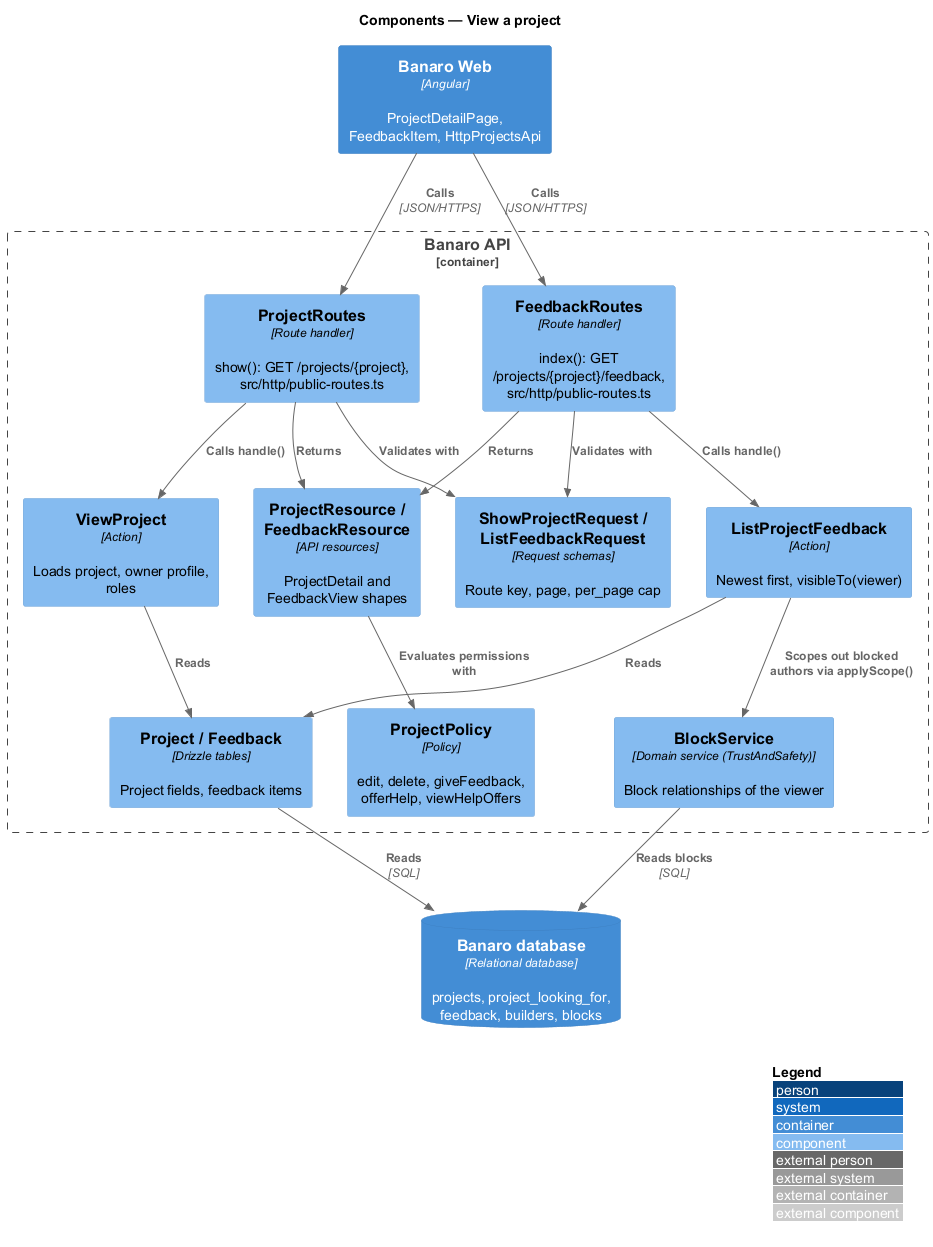

The diagram above was rendered by PlantUML. Its source (embedded in the PNG):
@startuml
!include <C4/C4_Component>
LAYOUT_WITH_LEGEND()
title Components — View a project

Container(web, "Banaro Web", "Angular", "ProjectDetailPage, FeedbackItem, HttpProjectsApi")
ContainerDb(db, "Banaro database", "Relational database", "projects, project_looking_for, feedback, builders, blocks")

Container_Boundary(api, "Banaro API") {
  Component(pctrl, "ProjectRoutes", "Route handler", "show(): GET /projects/{project}, src/http/public-routes.ts")
  Component(fctrl, "FeedbackRoutes", "Route handler", "index(): GET /projects/{project}/feedback, src/http/public-routes.ts")
  Component(req, "ShowProjectRequest / ListFeedbackRequest", "Request schemas", "Route key, page, per_page cap")
  Component(view, "ViewProject", "Action", "Loads project, owner profile, roles")
  Component(list, "ListProjectFeedback", "Action", "Newest first, visibleTo(viewer)")
  Component(policy, "ProjectPolicy", "Policy", "edit, delete, giveFeedback, offerHelp, viewHelpOffers")
  Component(block, "BlockService", "Domain service (TrustAndSafety)", "Block relationships of the viewer")
  Component(models, "Project / Feedback", "Drizzle tables", "Project fields, feedback items")
  Component(res, "ProjectResource / FeedbackResource", "API resources", "ProjectDetail and FeedbackView shapes")
}

Rel(web, pctrl, "Calls", "JSON/HTTPS")
Rel(web, fctrl, "Calls", "JSON/HTTPS")
Rel(pctrl, req, "Validates with")
Rel(fctrl, req, "Validates with")
Rel(pctrl, view, "Calls handle()")
Rel(fctrl, list, "Calls handle()")
Rel(view, models, "Reads")
Rel(list, models, "Reads")
Rel(list, block, "Scopes out blocked authors via applyScope()")
Rel(res, policy, "Evaluates permissions with")
Rel(pctrl, res, "Returns")
Rel(fctrl, res, "Returns")
Rel(models, db, "Reads", "SQL")
Rel(block, db, "Reads blocks", "SQL")
@enduml